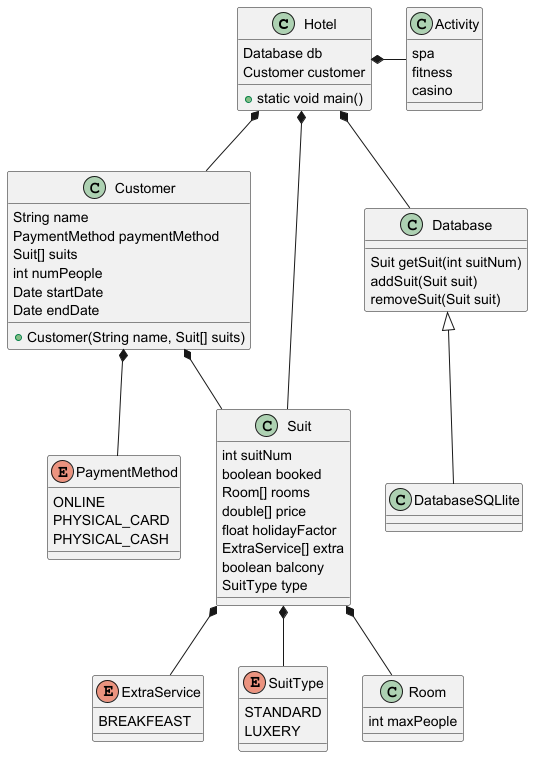

The diagram above was rendered by PlantUML. Its source (embedded in the PNG):
@startuml

class Hotel {
    Database db
    Customer customer
    + static void main()
}
enum PaymentMethod {
    ONLINE
    PHYSICAL_CARD
    PHYSICAL_CASH
}
class Customer {
    + Customer(String name, Suit[] suits)
    String name
    PaymentMethod paymentMethod
    Suit[] suits
    int numPeople
    Date startDate
    Date endDate
}

class Activity {
    spa
    fitness
    casino
}

enum ExtraService {
    BREAKFEAST
}
class Suit {
    int suitNum
    boolean booked
    Room[] rooms
    double[] price
    float holidayFactor
    ExtraService[] extra
    boolean balcony
    SuitType type
}
enum SuitType {
    STANDARD
    LUXERY
}
class Room {
    int maxPeople

}

class Database {
    Suit getSuit(int suitNum)
    addSuit(Suit suit)
    removeSuit(Suit suit)
}

class DatabaseSQLlite extends Database {

}

Hotel *- Activity
Hotel *-- Database
Customer *-- PaymentMethod
Customer *-- Suit
Suit *-- Room
Suit *-- ExtraService
Suit *-- SuitType
Hotel *-- Suit
Hotel *-- Customer

@enduml